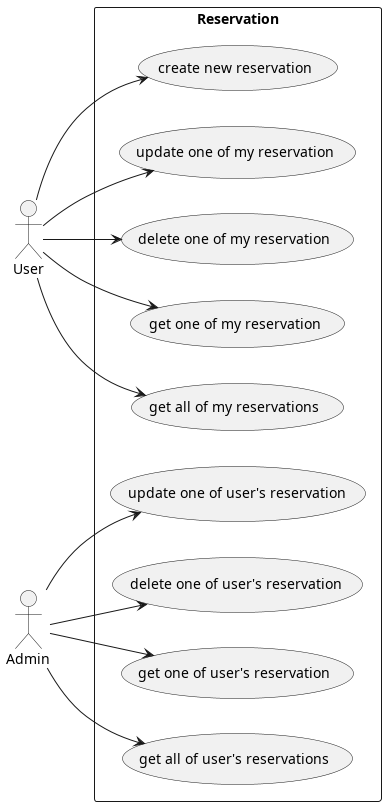

The diagram above was rendered by PlantUML. Its source (embedded in the PNG):
@startuml reservation
left to right direction

actor User
actor Admin

rectangle "Reservation" {
    usecase "create new reservation" as ReserveUC1
    usecase "update one of my reservation" as ReserveUC2
    usecase "delete one of my reservation" as ReserveUC3
    usecase "get one of my reservation" as ReserveUC4
    usecase "get all of my reservations" as ReserveUC5

    usecase "update one of user's reservation" as ReserveUC6
    usecase "delete one of user's reservation" as ReserveUC7
    usecase "get one of user's reservation" as ReserveUC8
    usecase "get all of user's reservations" as ReserveUC9
}

User --> ReserveUC1
User --> ReserveUC2
User --> ReserveUC3
User --> ReserveUC4
User --> ReserveUC5

Admin --> ReserveUC6
Admin --> ReserveUC7
Admin --> ReserveUC8
Admin --> ReserveUC9

@enduml